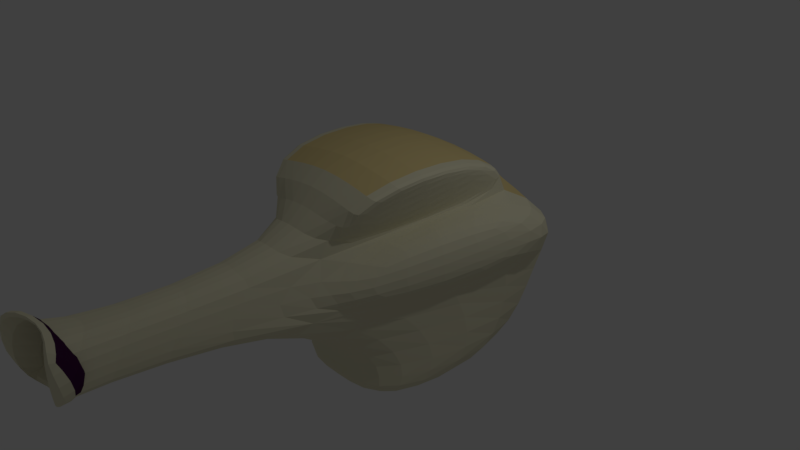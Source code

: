 # Source: Machine_Gun.blend  (saved by Blender 2.79.0; exported with 4.5.12 LTS)
import bpy
from mathutils import Matrix  # noqa: F401  (used for matrix-valued properties, if any)

bpy.ops.wm.read_factory_settings(use_empty=True)
scene = bpy.context.scene
scene.name = 'Scene'

# ---- collections
col_collection_1 = bpy.data.collections.new('Collection 1'); scene.collection.children.link(col_collection_1)

# ---- materials (node trees are filled in below, after node groups)
mat_material = bpy.data.materials.new('Material')
mat_material.alpha_threshold = 0.0
mat_material.use_transparent_shadow = False
mat_material.diffuse_color = (0.8, 0.7644, 0.5519, 1.0)
mat_material.roughness = 0.5
mat_material.line_color = (0.0, 0.0, 0.0, 1.0)
mat_material_001 = bpy.data.materials.new('Material.001')
mat_material_001.alpha_threshold = 0.0
mat_material_001.use_transparent_shadow = False
mat_material_001.diffuse_color = (0.04906, 0.008566, 0.05222, 1.0)
mat_material_001.roughness = 0.5
mat_material_002 = bpy.data.materials.new('Material.002')
mat_material_002.alpha_threshold = 0.0
mat_material_002.use_transparent_shadow = False
mat_material_002.diffuse_color = (0.8, 0.6473, 0.2975, 1.0)
mat_material_002.roughness = 0.5

# ---- material node trees

# ---- world
world_world = bpy.data.worlds.new('World'); scene.world = world_world
world_world.color = (0.05088, 0.05088, 0.05088)
world_world.use_sun_shadow = False
world_world.sun_shadow_jitter_overblur = 0.0
world_world.cycles.sampling_method = 'MANUAL'

# ---- cameras
cam_camera = bpy.data.cameras.new('Camera')
cam_camera.clip_end = 100.0
cam_camera.lens = 35.0
cam_camera.sensor_width = 32.0
cam_camera.sensor_height = 18.0
cam_camera.ortho_scale = 7.314
cam_camera.dof.focus_distance = 0.0
cam_camera.dof.aperture_fstop = 128.0

# ---- lights
light_lamp = bpy.data.lights.new('Lamp', 'POINT')
light_lamp.transmission_factor = 0.0
light_lamp.cutoff_distance = 30.0
light_lamp.energy = 100.0
light_lamp.shadow_buffer_clip_start = 1.001
light_lamp.shadow_soft_size = 0.1
light_lamp.shadow_maximum_resolution = 0.006
light_lamp.use_absolute_resolution = True

# ---- meshes
me_cube = bpy.data.meshes.new('Cube')
me_cube.from_pydata([(1.808, 1.753, -1.0), (1.0, -0.4133, -1.294), (0.0, -1.453, -0.2939), (0.0, 2.265, 0.09185), (1.238, 1.512, 0.9384), (0.3147, -1.0, 0.4282), (0.3147, -1.453, -0.2572), (2.046, 2.265, 0.1286), (0.0, 1.753, -1.0), (0.0, -0.4133, -1.294), (0.0, 1.512, 1.092), (0.0, -1.0, 0.5816), (0.2779, -4.98, 0.03674), (0.2779, -4.615, 0.6183), (0.0, -4.639, -6.258e-07), (0.0, -4.274, 0.5816), (1.0, 1.0, 1.399), (1.0, -1.0, 1.399), (0.0, 1.0, 1.59), (0.0, -1.0, 1.59), (1.0, 1.0, -1.723), (1.0, -0.853, -1.723), (0.0, 1.0, -1.723), (0.0, -0.853, -1.723), (0.9633, -3.897, 0.03674), (0.9633, -4.424, 1.037), (0.0, -3.556, -5.662e-07), (0.0, -4.083, 1.0), (1.755, 1.324, 0.1426), (1.755, 1.324, 0.9525), (0.8318, -1.3, -0.2431), (0.8318, -1.188, 0.4422), (1.238, 1.512, 0.9384), (0.3147, -1.0, 0.4282), (1.0, 1.0, 1.399), (1.0, -1.0, 1.399)], [], [(6, 5, 13, 12), (12, 13, 25, 24), (6, 7, 28, 30), (0, 7, 6, 1), (4, 7, 3, 10), (1, 6, 2, 9), (7, 0, 8, 3), (2, 6, 12, 14), (4, 10, 18, 16), (8, 0, 20, 22), (5, 11, 15, 13), (16, 18, 19, 17), (5, 4, 32, 33), (11, 5, 17, 19), (20, 21, 23, 22), (1, 9, 23, 21), (0, 1, 21, 20), (24, 25, 27, 26), (13, 15, 27, 25), (14, 12, 24, 26), (28, 29, 31, 30), (4, 5, 31, 29), (5, 6, 30, 31), (7, 4, 29, 28), (33, 32, 34, 35), (4, 16, 34, 32), (16, 17, 35, 34), (17, 5, 33, 35)])
me_cube.polygons.foreach_set('material_index', [0, 0, 0, 0, 2, 0, 0, 0, 2, 0, 0, 2, 0, 0, 0, 0, 0, 1, 0, 0, 0, 0, 0, 0, 0, 0, 0, 0])
me_cube.materials.append(mat_material)
me_cube.materials.append(mat_material_001)
me_cube.materials.append(mat_material_002)
me_cube.use_remesh_preserve_volume = False
me_cube.use_remesh_preserve_attributes = False
me_cube.use_mirror_vertex_groups = False
me_cube.update()

# ---- objects
ob_cube = bpy.data.objects.new('Cube', me_cube)
ob_lamp = bpy.data.objects.new('Lamp', light_lamp)
ob_camera = bpy.data.objects.new('Camera', cam_camera)

# ---- transforms, parenting, visibility, modifiers, constraints
ob_cube.location = (0.0, 0.0, 0.0)
ob_cube.lock_rotations_4d = False
ob_cube.empty_display_type = 'ARROWS'
ob_cube.lineart.crease_threshold = 0.0
_m = ob_cube.modifiers.new('Mirror', 'MIRROR')
_m.use_clip = True
_m = ob_cube.modifiers.new('Subsurf', 'SUBSURF')
_m.uv_smooth = 'PRESERVE_CORNERS'
_m.quality = 2
_m.show_only_control_edges = False
ob_lamp.location = (4.076, 1.005, 5.904)
ob_lamp.rotation_euler = (0.6503, 0.05522, 1.866)
ob_lamp.lock_rotations_4d = False
ob_lamp.empty_display_type = 'ARROWS'
ob_lamp.color = (0.0, 0.0, 0.0, 0.0)
ob_lamp.lineart.crease_threshold = 0.0
ob_camera.location = (7.481, -6.508, 5.344)
ob_camera.rotation_euler = (1.109, 0.0, 0.8149)
ob_camera.lock_rotations_4d = False
ob_camera.empty_display_type = 'ARROWS'
ob_camera.color = (0.0, 0.0, 0.0, 0.0)
ob_camera.display_type = 'WIRE'
ob_camera.lineart.crease_threshold = 0.0

# ---- collection membership
col_collection_1.objects.link(ob_cube)
col_collection_1.objects.link(ob_lamp)
col_collection_1.objects.link(ob_camera)

# ---- scene / render settings (as saved in the file)
scene.camera = ob_camera
scene.frame_start = 1; scene.frame_end = 250; scene.frame_set(1)
scene.render.engine = 'BLENDER_EEVEE_NEXT'
scene.render.resolution_percentage = 50
scene.render.dither_intensity = 0.0
scene.cycles.use_denoising = False
scene.cycles.samples = 128
scene.cycles.sampling_pattern = 'TABULATED_SOBOL'
scene.cycles.use_adaptive_sampling = False
scene.cycles.use_light_tree = False
scene.cycles.blur_glossy = 0.0
scene.cycles.sample_clamp_indirect = 0.0
scene.view_settings.view_transform = 'Standard'
bpy.context.view_layer.update()
